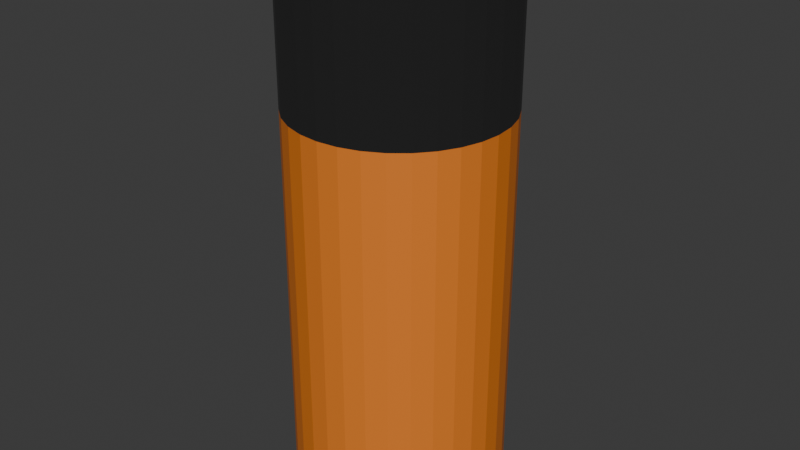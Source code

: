 # Source: Battery.blend  (saved by Blender 4.3.34; exported with 4.5.12 LTS)
import bpy
from mathutils import Matrix  # noqa: F401  (used for matrix-valued properties, if any)

bpy.ops.wm.read_factory_settings(use_empty=True)
scene = bpy.context.scene
scene.name = 'Scene'

# ---- collections
col_collection = bpy.data.collections.new('Collection'); scene.collection.children.link(col_collection)

# ---- materials (node trees are filled in below, after node groups)
mat_orange = bpy.data.materials.new('Orange')
mat_metal = bpy.data.materials.new('Metal')
mat_black = bpy.data.materials.new('Black')

# ---- material node trees
mat_orange.use_nodes = True; mat_orange.node_tree.nodes.clear()
_N = mat_orange.node_tree.nodes; _L = mat_orange.node_tree.links
n0 = _N.new('ShaderNodeBsdfPrincipled'); n0.name = 'Principled BSDF'; n0.location = (10, 300)
n0.inputs[0].default_value = (0.8007, 0.213, 0.02131, 1.0)
n1 = _N.new('ShaderNodeOutputMaterial'); n1.name = 'Material Output'; n1.location = (300, 300)
_L.new(n0.outputs[0], n1.inputs[0])
n1.is_active_output = True
mat_metal.use_nodes = True; mat_metal.node_tree.nodes.clear()
_N = mat_metal.node_tree.nodes; _L = mat_metal.node_tree.links
n0 = _N.new('ShaderNodeBsdfPrincipled'); n0.name = 'Principled BSDF'; n0.location = (10, 300)
n0.inputs[0].default_value = (0.232, 0.232, 0.232, 1.0)
n0.inputs[1].default_value = 0.7559
n0.inputs[2].default_value = 0.2559
n1 = _N.new('ShaderNodeOutputMaterial'); n1.name = 'Material Output'; n1.location = (300, 300)
_L.new(n0.outputs[0], n1.inputs[0])
n1.is_active_output = True
mat_black.use_nodes = True; mat_black.node_tree.nodes.clear()
_N = mat_black.node_tree.nodes; _L = mat_black.node_tree.links
n0 = _N.new('ShaderNodeBsdfPrincipled'); n0.name = 'Principled BSDF'; n0.location = (10, 300)
n0.inputs[0].default_value = (0.009254, 0.009254, 0.009254, 1.0)
n0.inputs[2].default_value = 1.0
n1 = _N.new('ShaderNodeOutputMaterial'); n1.name = 'Material Output'; n1.location = (300, 300)
_L.new(n0.outputs[0], n1.inputs[0])
n1.is_active_output = True

# ---- world
world_world = bpy.data.worlds.new('World'); scene.world = world_world
world_world.use_nodes = True; world_world.node_tree.nodes.clear()
_N = world_world.node_tree.nodes; _L = world_world.node_tree.links
n0 = _N.new('ShaderNodeOutputWorld'); n0.name = 'World Output'; n0.location = (300, 300)
n1 = _N.new('ShaderNodeBackground'); n1.name = 'Background'; n1.location = (10, 300)
n1.inputs[0].default_value = (0.05088, 0.05088, 0.05088, 1.0)
_L.new(n1.outputs[0], n0.inputs[0])
n0.is_active_output = True
world_world.color = (0.05088, 0.05088, 0.05088)
world_world.sun_shadow_jitter_overblur = 0.0

# ---- meshes
me_cylinder = bpy.data.meshes.new('Cylinder')
me_cylinder.from_pydata([(0.0, 1.0, 0.5058), (0.0, 0.3702, 1.0), (0.1951, 0.9808, 0.5058), (0.07222, 0.3631, 1.0), (0.3827, 0.9239, 0.5058), (0.1417, 0.342, 1.0), (0.5556, 0.8315, 0.5058), (0.2057, 0.3078, 1.0), (0.7071, 0.7071, 0.5058), (0.2618, 0.2618, 1.0), (0.8315, 0.5556, 0.5058), (0.3078, 0.2057, 1.0), (0.9239, 0.3827, 0.5058), (0.342, 0.1417, 1.0), (0.9808, 0.1951, 0.5058), (0.3631, 0.07222, 1.0), (1.0, 0.0, 0.5058), (0.3702, 0.0, 1.0), (0.9808, -0.1951, 0.5058), (0.3631, -0.07222, 1.0), (0.9239, -0.3827, 0.5058), (0.342, -0.1417, 1.0), (0.8315, -0.5556, 0.5058), (0.3078, -0.2057, 1.0), (0.7071, -0.7071, 0.5058), (0.2618, -0.2618, 1.0), (0.5556, -0.8315, 0.5058), (0.2057, -0.3078, 1.0), (0.3827, -0.9239, 0.5058), (0.1417, -0.342, 1.0), (0.1951, -0.9808, 0.5058), (0.07222, -0.3631, 1.0), (0.0, -1.0, 0.5058), (0.0, -0.3702, 1.0), (-0.1951, -0.9808, 0.5058), (-0.07222, -0.3631, 1.0), (-0.3827, -0.9239, 0.5058), (-0.1417, -0.342, 1.0), (-0.5556, -0.8315, 0.5058), (-0.2057, -0.3078, 1.0), (-0.7071, -0.7071, 0.5058), (-0.2618, -0.2618, 1.0), (-0.8315, -0.5556, 0.5058), (-0.3078, -0.2057, 1.0), (-0.9239, -0.3827, 0.5058), (-0.342, -0.1417, 1.0), (-0.9808, -0.1951, 0.5058), (-0.3631, -0.07222, 1.0), (-1.0, 0.0, 0.5058), (-0.3702, 0.0, 1.0), (-0.9808, 0.1951, 0.5058), (-0.3631, 0.07222, 1.0), (-0.9239, 0.3827, 0.5058), (-0.342, 0.1417, 1.0), (-0.8315, 0.5556, 0.5058), (-0.3078, 0.2057, 1.0), (-0.7071, 0.7071, 0.5058), (-0.2618, 0.2618, 1.0), (-0.5556, 0.8315, 0.5058), (-0.2057, 0.3078, 1.0), (-0.3827, 0.9239, 0.5058), (-0.1417, 0.342, 1.0), (-0.1951, 0.9808, 0.5058), (-0.07222, 0.3631, 1.0), (0.1951, 0.9808, 1.0), (0.0, 1.0, 1.0), (0.3827, 0.9239, 1.0), (0.5556, 0.8315, 1.0), (0.7071, 0.7071, 1.0), (0.8315, 0.5556, 1.0), (0.9239, 0.3827, 1.0), (0.9808, 0.1951, 1.0), (1.0, 0.0, 1.0), (0.9808, -0.1951, 1.0), (0.9239, -0.3827, 1.0), (0.8315, -0.5556, 1.0), (0.7071, -0.7071, 1.0), (0.5556, -0.8315, 1.0), (0.3827, -0.9239, 1.0), (0.1951, -0.9808, 1.0), (0.0, -1.0, 1.0), (-0.1951, -0.9808, 1.0), (-0.3827, -0.9239, 1.0), (-0.5556, -0.8315, 1.0), (-0.7071, -0.7071, 1.0), (-0.8315, -0.5556, 1.0), (-0.9239, -0.3827, 1.0), (-0.9808, -0.1951, 1.0), (-1.0, 0.0, 1.0), (-0.9808, 0.1951, 1.0), (-0.9239, 0.3827, 1.0), (-0.8315, 0.5556, 1.0), (-0.7071, 0.7071, 1.0), (-0.5556, 0.8315, 1.0), (-0.3827, 0.9239, 1.0), (-0.1951, 0.9808, 1.0), (0.0, 0.3702, 1.113), (0.07222, 0.3631, 1.113), (0.1417, 0.342, 1.113), (0.2057, 0.3078, 1.113), (0.2618, 0.2618, 1.113), (0.3078, 0.2057, 1.113), (0.342, 0.1417, 1.113), (0.3631, 0.07222, 1.113), (0.3702, 0.0, 1.113), (0.3631, -0.07222, 1.113), (0.342, -0.1417, 1.113), (0.3078, -0.2057, 1.113), (0.2618, -0.2618, 1.113), (0.2057, -0.3078, 1.113), (0.1417, -0.342, 1.113), (0.07222, -0.3631, 1.113), (0.0, -0.3702, 1.113), (-0.07222, -0.3631, 1.113), (-0.1417, -0.342, 1.113), (-0.2057, -0.3078, 1.113), (-0.2618, -0.2618, 1.113), (-0.3078, -0.2057, 1.113), (-0.342, -0.1417, 1.113), (-0.3631, -0.07222, 1.113), (-0.3702, 0.0, 1.113), (-0.3631, 0.07222, 1.113), (-0.342, 0.1417, 1.113), (-0.3078, 0.2057, 1.113), (-0.2618, 0.2618, 1.113), (-0.2057, 0.3078, 1.113), (-0.1417, 0.342, 1.113), (-0.07222, 0.3631, 1.113), (-2.399e-07, 1.0, -0.9902), (0.1951, 0.9808, -0.9902), (0.3827, 0.9239, -0.9902), (0.5556, 0.8315, -0.9902), (0.7071, 0.7071, -0.9902), (0.8315, 0.5556, -0.9902), (0.9239, 0.3827, -0.9902), (0.9808, 0.1951, -0.9902), (1.0, 0.0, -0.9902), (0.9808, -0.1951, -0.9902), (0.9239, -0.3827, -0.9902), (0.8315, -0.5556, -0.9902), (0.7071, -0.7071, -0.9902), (0.5556, -0.8315, -0.9902), (0.3827, -0.9239, -0.9902), (0.1951, -0.9808, -0.9902), (-2.399e-07, -1.0, -0.9902), (-0.1951, -0.9808, -0.9902), (-0.3827, -0.9239, -0.9902), (-0.5556, -0.8315, -0.9902), (-0.7071, -0.7071, -0.9902), (-0.8315, -0.5556, -0.9902), (-0.9239, -0.3827, -0.9902), (-0.9808, -0.1951, -0.9902), (-1.0, 0.0, -0.9902), (-0.9808, 0.1951, -0.9902), (-0.9239, 0.3827, -0.9902), (-0.8315, 0.5556, -0.9902), (-0.7071, 0.7071, -0.9902), (-0.5556, 0.8315, -0.9902), (-0.3827, 0.9239, -0.9902), (-0.1951, 0.9808, -0.9902)], [], [(0, 65, 64, 2), (2, 64, 66, 4), (4, 66, 67, 6), (6, 67, 68, 8), (8, 68, 69, 10), (10, 69, 70, 12), (12, 70, 71, 14), (14, 71, 72, 16), (16, 72, 73, 18), (18, 73, 74, 20), (20, 74, 75, 22), (22, 75, 76, 24), (24, 76, 77, 26), (26, 77, 78, 28), (28, 78, 79, 30), (30, 79, 80, 32), (32, 80, 81, 34), (34, 81, 82, 36), (36, 82, 83, 38), (38, 83, 84, 40), (40, 84, 85, 42), (42, 85, 86, 44), (44, 86, 87, 46), (46, 87, 88, 48), (48, 88, 89, 50), (50, 89, 90, 52), (52, 90, 91, 54), (54, 91, 92, 56), (56, 92, 93, 58), (58, 93, 94, 60), (7, 5, 98, 99), (60, 94, 95, 62), (62, 95, 65, 0), (2, 4, 130, 129), (1, 3, 64, 65), (3, 5, 66, 64), (5, 7, 67, 66), (7, 9, 68, 67), (9, 11, 69, 68), (11, 13, 70, 69), (13, 15, 71, 70), (15, 17, 72, 71), (17, 19, 73, 72), (19, 21, 74, 73), (21, 23, 75, 74), (23, 25, 76, 75), (25, 27, 77, 76), (27, 29, 78, 77), (29, 31, 79, 78), (31, 33, 80, 79), (33, 35, 81, 80), (35, 37, 82, 81), (37, 39, 83, 82), (39, 41, 84, 83), (41, 43, 85, 84), (43, 45, 86, 85), (45, 47, 87, 86), (47, 49, 88, 87), (49, 51, 89, 88), (51, 53, 90, 89), (53, 55, 91, 90), (55, 57, 92, 91), (57, 59, 93, 92), (59, 61, 94, 93), (61, 63, 95, 94), (63, 1, 65, 95), (97, 96, 127, 126, 125, 124, 123, 122, 121, 120, 119, 118, 117, 116, 115, 114, 113, 112, 111, 110, 109, 108, 107, 106, 105, 104, 103, 102, 101, 100, 99, 98), (61, 59, 125, 126), (35, 33, 112, 113), (9, 7, 99, 100), (63, 61, 126, 127), (37, 35, 113, 114), (11, 9, 100, 101), (1, 63, 127, 96), (39, 37, 114, 115), (13, 11, 101, 102), (41, 39, 115, 116), (15, 13, 102, 103), (43, 41, 116, 117), (17, 15, 103, 104), (45, 43, 117, 118), (19, 17, 104, 105), (47, 45, 118, 119), (21, 19, 105, 106), (49, 47, 119, 120), (23, 21, 106, 107), (51, 49, 120, 121), (25, 23, 107, 108), (53, 51, 121, 122), (27, 25, 108, 109), (55, 53, 122, 123), (29, 27, 109, 110), (3, 1, 96, 97), (57, 55, 123, 124), (31, 29, 110, 111), (5, 3, 97, 98), (59, 57, 124, 125), (33, 31, 111, 112), (128, 129, 130, 131, 132, 133, 134, 135, 136, 137, 138, 139, 140, 141, 142, 143, 144, 145, 146, 147, 148, 149, 150, 151, 152, 153, 154, 155, 156, 157, 158, 159), (20, 22, 139, 138), (38, 40, 148, 147), (56, 58, 157, 156), (12, 14, 135, 134), (30, 32, 144, 143), (48, 50, 153, 152), (4, 6, 131, 130), (22, 24, 140, 139), (40, 42, 149, 148), (58, 60, 158, 157), (14, 16, 136, 135), (32, 34, 145, 144), (50, 52, 154, 153), (6, 8, 132, 131), (24, 26, 141, 140), (42, 44, 150, 149), (60, 62, 159, 158), (16, 18, 137, 136), (34, 36, 146, 145), (52, 54, 155, 154), (8, 10, 133, 132), (26, 28, 142, 141), (44, 46, 151, 150), (0, 2, 129, 128), (62, 0, 128, 159), (18, 20, 138, 137), (36, 38, 147, 146), (54, 56, 156, 155), (10, 12, 134, 133), (28, 30, 143, 142), (46, 48, 152, 151)])
me_cylinder.polygons.foreach_set('material_index', [2, 2, 2, 2, 2, 2, 2, 2, 2, 2, 2, 2, 2, 2, 2, 2, 2, 2, 2, 2, 2, 2, 2, 2, 2, 2, 2, 2, 2, 2, 1, 2, 2, 0, 2, 2, 2, 2, 2, 2, 2, 2, 2, 2, 2, 2, 2, 2, 2, 2, 2, 2, 2, 2, 2, 2, 2, 2, 2, 2, 2, 2, 2, 2, 2, 2, 1, 1, 1, 1, 1, 1, 1, 1, 1, 1, 1, 1, 1, 1, 1, 1, 1, 1, 1, 1, 1, 1, 1, 1, 1, 1, 1, 1, 1, 1, 1, 1, 1, 0, 0, 0, 0, 0, 0, 0, 0, 0, 0, 0, 0, 0, 0, 0, 0, 0, 0, 0, 0, 0, 0, 0, 0, 0, 0, 0, 0, 0, 0, 0])
_uv = me_cylinder.uv_layers.new(name='UVMap')
_uv.uv.foreach_set('vector', [1.0, 0.5, 1.0, 1.0, 0.9688, 1.0, 0.9688, 0.5, 0.9688, 0.5, 0.9688, 1.0, 0.9375, 1.0, 0.9375, 0.5, 0.9375, 0.5, 0.9375, 1.0, 0.9062, 1.0, 0.9062, 0.5, 0.9062, 0.5, 0.9062, 1.0, 0.875, 1.0, 0.875, 0.5, 0.875, 0.5, 0.875, 1.0, 0.8438, 1.0, 0.8438, 0.5, 0.8438, 0.5, 0.8438, 1.0, 0.8125, 1.0, 0.8125, 0.5, 0.8125, 0.5, 0.8125, 1.0, 0.7812, 1.0, 0.7812, 0.5, 0.7812, 0.5, 0.7812, 1.0, 0.75, 1.0, 0.75, 0.5, 0.75, 0.5, 0.75, 1.0, 0.7188, 1.0, 0.7188, 0.5, 0.7188, 0.5, 0.7188, 1.0, 0.6875, 1.0, 0.6875, 0.5, 0.6875, 0.5, 0.6875, 1.0, 0.6562, 1.0, 0.6562, 0.5, 0.6562, 0.5, 0.6562, 1.0, 0.625, 1.0, 0.625, 0.5, 0.625, 0.5, 0.625, 1.0, 0.5938, 1.0, 0.5938, 0.5, 0.5938, 0.5, 0.5938, 1.0, 0.5625, 1.0, 0.5625, 0.5, 0.5625, 0.5, 0.5625, 1.0, 0.5312, 1.0, 0.5312, 0.5, 0.5312, 0.5, 0.5312, 1.0, 0.5, 1.0, 0.5, 0.5, 0.5, 0.5, 0.5, 1.0, 0.4688, 1.0, 0.4688, 0.5, 0.4688, 0.5, 0.4688, 1.0, 0.4375, 1.0, 0.4375, 0.5, 0.4375, 0.5, 0.4375, 1.0, 0.4062, 1.0, 0.4062, 0.5, 0.4062, 0.5, 0.4062, 1.0, 0.375, 1.0, 0.375, 0.5, 0.375, 0.5, 0.375, 1.0, 0.3438, 1.0, 0.3438, 0.5, 0.3438, 0.5, 0.3438, 1.0, 0.3125, 1.0, 0.3125, 0.5, 0.3125, 0.5, 0.3125, 1.0, 0.2812, 1.0, 0.2812, 0.5, 0.2812, 0.5, 0.2812, 1.0, 0.25, 1.0, 0.25, 0.5, 0.25, 0.5, 0.25, 1.0, 0.2188, 1.0, 0.2188, 0.5, 0.2188, 0.5, 0.2188, 1.0, 0.1875, 1.0, 0.1875, 0.5, 0.1875, 0.5, 0.1875, 1.0, 0.1562, 1.0, 0.1562, 0.5, 0.1562, 0.5, 0.1562, 1.0, 0.125, 1.0, 0.125, 0.5, 0.125, 0.5, 0.125, 1.0, 0.09375, 1.0, 0.09375, 0.5, 0.09375, 0.5, 0.09375, 1.0, 0.0625, 1.0, 0.0625, 0.5, 0.2994, 0.3239, 0.284, 0.3321, 0.284, 0.3321, 0.2994, 0.3239, 0.0625, 0.5, 0.0625, 1.0, 0.03125, 1.0, 0.03125, 0.5, 0.03125, 0.5, 0.03125, 1.0, 0.0, 1.0, 0.0, 0.5, 0.9688, 0.5, 0.9375, 0.5, 0.9375, 0.5, 0.9688, 0.5, 0.25, 0.3388, 0.2673, 0.3371, 0.2968, 0.4854, 0.25, 0.49, 0.2673, 0.3371, 0.284, 0.3321, 0.3418, 0.4717, 0.2968, 0.4854, 0.284, 0.3321, 0.2994, 0.3239, 0.3833, 0.4496, 0.3418, 0.4717, 0.2994, 0.3239, 0.3128, 0.3128, 0.4197, 0.4197, 0.3833, 0.4496, 0.3128, 0.3128, 0.3239, 0.2994, 0.4496, 0.3833, 0.4197, 0.4197, 0.3239, 0.2994, 0.3321, 0.284, 0.4717, 0.3418, 0.4496, 0.3833, 0.3321, 0.284, 0.3371, 0.2673, 0.4854, 0.2968, 0.4717, 0.3418, 0.3371, 0.2673, 0.3388, 0.25, 0.49, 0.25, 0.4854, 0.2968, 0.3388, 0.25, 0.3371, 0.2327, 0.4854, 0.2032, 0.49, 0.25, 0.3371, 0.2327, 0.3321, 0.216, 0.4717, 0.1582, 0.4854, 0.2032, 0.3321, 0.216, 0.3239, 0.2006, 0.4496, 0.1167, 0.4717, 0.1582, 0.3239, 0.2006, 0.3128, 0.1872, 0.4197, 0.08029, 0.4496, 0.1167, 0.3128, 0.1872, 0.2994, 0.1761, 0.3833, 0.05045, 0.4197, 0.08029, 0.2994, 0.1761, 0.284, 0.1679, 0.3418, 0.02827, 0.3833, 0.05045, 0.284, 0.1679, 0.2673, 0.1629, 0.2968, 0.01461, 0.3418, 0.02827, 0.2673, 0.1629, 0.25, 0.1612, 0.25, 0.01, 0.2968, 0.01461, 0.25, 0.1612, 0.2327, 0.1629, 0.2032, 0.01461, 0.25, 0.01, 0.2327, 0.1629, 0.216, 0.1679, 0.1582, 0.02827, 0.2032, 0.01461, 0.216, 0.1679, 0.2006, 0.1761, 0.1167, 0.05045, 0.1582, 0.02827, 0.2006, 0.1761, 0.1872, 0.1872, 0.08029, 0.08029, 0.1167, 0.05045, 0.1872, 0.1872, 0.1761, 0.2006, 0.05045, 0.1167, 0.08029, 0.08029, 0.1761, 0.2006, 0.1679, 0.216, 0.02827, 0.1582, 0.05045, 0.1167, 0.1679, 0.216, 0.1629, 0.2327, 0.01461, 0.2032, 0.02827, 0.1582, 0.1629, 0.2327, 0.1612, 0.25, 0.01, 0.25, 0.01461, 0.2032, 0.1612, 0.25, 0.1629, 0.2673, 0.01461, 0.2968, 0.01, 0.25, 0.1629, 0.2673, 0.1679, 0.284, 0.02827, 0.3418, 0.01461, 0.2968, 0.1679, 0.284, 0.1761, 0.2994, 0.05045, 0.3833, 0.02827, 0.3418, 0.1761, 0.2994, 0.1872, 0.3128, 0.08029, 0.4197, 0.05045, 0.3833, 0.1872, 0.3128, 0.2006, 0.3239, 0.1167, 0.4496, 0.08029, 0.4197, 0.2006, 0.3239, 0.216, 0.3321, 0.1582, 0.4717, 0.1167, 0.4496, 0.216, 0.3321, 0.2327, 0.3371, 0.2032, 0.4854, 0.1582, 0.4717, 0.2327, 0.3371, 0.25, 0.3388, 0.25, 0.49, 0.2032, 0.4854, 0.2673, 0.3371, 0.25, 0.3388, 0.2327, 0.3371, 0.216, 0.3321, 0.2006, 0.3239, 0.1872, 0.3128, 0.1761, 0.2994, 0.1679, 0.284, 0.1629, 0.2673, 0.1612, 0.25, 0.1629, 0.2327, 0.1679, 0.216, 0.1761, 0.2006, 0.1872, 0.1872, 0.2006, 0.1761, 0.216, 0.1679, 0.2327, 0.1629, 0.25, 0.1612, 0.2673, 0.1629, 0.284, 0.1679, 0.2994, 0.1761, 0.3128, 0.1872, 0.3239, 0.2006, 0.3321, 0.216, 0.3371, 0.2327, 0.3388, 0.25, 0.3371, 0.2673, 0.3321, 0.284, 0.3239, 0.2994, 0.3128, 0.3128, 0.2994, 0.3239, 0.284, 0.3321, 0.216, 0.3321, 0.2006, 0.3239, 0.2006, 0.3239, 0.216, 0.3321, 0.2327, 0.1629, 0.25, 0.1612, 0.25, 0.1612, 0.2327, 0.1629, 0.3128, 0.3128, 0.2994, 0.3239, 0.2994, 0.3239, 0.3128, 0.3128, 0.2327, 0.3371, 0.216, 0.3321, 0.216, 0.3321, 0.2327, 0.3371, 0.216, 0.1679, 0.2327, 0.1629, 0.2327, 0.1629, 0.216, 0.1679, 0.3239, 0.2994, 0.3128, 0.3128, 0.3128, 0.3128, 0.3239, 0.2994, 0.25, 0.3388, 0.2327, 0.3371, 0.2327, 0.3371, 0.25, 0.3388, 0.2006, 0.1761, 0.216, 0.1679, 0.216, 0.1679, 0.2006, 0.1761, 0.3321, 0.284, 0.3239, 0.2994, 0.3239, 0.2994, 0.3321, 0.284, 0.1872, 0.1872, 0.2006, 0.1761, 0.2006, 0.1761, 0.1872, 0.1872, 0.3371, 0.2673, 0.3321, 0.284, 0.3321, 0.284, 0.3371, 0.2673, 0.1761, 0.2006, 0.1872, 0.1872, 0.1872, 0.1872, 0.1761, 0.2006, 0.3388, 0.25, 0.3371, 0.2673, 0.3371, 0.2673, 0.3388, 0.25, 0.1679, 0.216, 0.1761, 0.2006, 0.1761, 0.2006, 0.1679, 0.216, 0.3371, 0.2327, 0.3388, 0.25, 0.3388, 0.25, 0.3371, 0.2327, 0.1629, 0.2327, 0.1679, 0.216, 0.1679, 0.216, 0.1629, 0.2327, 0.3321, 0.216, 0.3371, 0.2327, 0.3371, 0.2327, 0.3321, 0.216, 0.1612, 0.25, 0.1629, 0.2327, 0.1629, 0.2327, 0.1612, 0.25, 0.3239, 0.2006, 0.3321, 0.216, 0.3321, 0.216, 0.3239, 0.2006, 0.1629, 0.2673, 0.1612, 0.25, 0.1612, 0.25, 0.1629, 0.2673, 0.3128, 0.1872, 0.3239, 0.2006, 0.3239, 0.2006, 0.3128, 0.1872, 0.1679, 0.284, 0.1629, 0.2673, 0.1629, 0.2673, 0.1679, 0.284, 0.2994, 0.1761, 0.3128, 0.1872, 0.3128, 0.1872, 0.2994, 0.1761, 0.1761, 0.2994, 0.1679, 0.284, 0.1679, 0.284, 0.1761, 0.2994, 0.284, 0.1679, 0.2994, 0.1761, 0.2994, 0.1761, 0.284, 0.1679, 0.2673, 0.3371, 0.25, 0.3388, 0.25, 0.3388, 0.2673, 0.3371, 0.1872, 0.3128, 0.1761, 0.2994, 0.1761, 0.2994, 0.1872, 0.3128, 0.2673, 0.1629, 0.284, 0.1679, 0.284, 0.1679, 0.2673, 0.1629, 0.284, 0.3321, 0.2673, 0.3371, 0.2673, 0.3371, 0.284, 0.3321, 0.2006, 0.3239, 0.1872, 0.3128, 0.1872, 0.3128, 0.2006, 0.3239, 0.25, 0.1612, 0.2673, 0.1629, 0.2673, 0.1629, 0.25, 0.1612, 0.75, 0.49, 0.7968, 0.4854, 0.8418, 0.4717, 0.8833, 0.4496, 0.9197, 0.4197, 0.9496, 0.3833, 0.9717, 0.3418, 0.9854, 0.2968, 0.99, 0.25, 0.9854, 0.2032, 0.9717, 0.1582, 0.9496, 0.1167, 0.9197, 0.08029, 0.8833, 0.05045, 0.8418, 0.02827, 0.7968, 0.01461, 0.75, 0.01, 0.7032, 0.01461, 0.6582, 0.02827, 0.6167, 0.05045, 0.5803, 0.08029, 0.5504, 0.1167, 0.5283, 0.1582, 0.5146, 0.2032, 0.51, 0.25, 0.5146, 0.2968, 0.5283, 0.3418, 0.5504, 0.3833, 0.5803, 0.4197, 0.6167, 0.4496, 0.6582, 0.4717, 0.7032, 0.4854, 0.6875, 0.5, 0.6562, 0.5, 0.6562, 0.5, 0.6875, 0.5, 0.4062, 0.5, 0.375, 0.5, 0.375, 0.5, 0.4062, 0.5, 0.125, 0.5, 0.09375, 0.5, 0.09375, 0.5, 0.125, 0.5, 0.8125, 0.5, 0.7812, 0.5, 0.7812, 0.5, 0.8125, 0.5, 0.5312, 0.5, 0.5, 0.5, 0.5, 0.5, 0.5312, 0.5, 0.25, 0.5, 0.2188, 0.5, 0.2188, 0.5, 0.25, 0.5, 0.9375, 0.5, 0.9062, 0.5, 0.9062, 0.5, 0.9375, 0.5, 0.6562, 0.5, 0.625, 0.5, 0.625, 0.5, 0.6562, 0.5, 0.375, 0.5, 0.3438, 0.5, 0.3438, 0.5, 0.375, 0.5, 0.09375, 0.5, 0.0625, 0.5, 0.0625, 0.5, 0.09375, 0.5, 0.7812, 0.5, 0.75, 0.5, 0.75, 0.5, 0.7812, 0.5, 0.5, 0.5, 0.4688, 0.5, 0.4688, 0.5, 0.5, 0.5, 0.2188, 0.5, 0.1875, 0.5, 0.1875, 0.5, 0.2188, 0.5, 0.9062, 0.5, 0.875, 0.5, 0.875, 0.5, 0.9062, 0.5, 0.625, 0.5, 0.5938, 0.5, 0.5938, 0.5, 0.625, 0.5, 0.3438, 0.5, 0.3125, 0.5, 0.3125, 0.5, 0.3438, 0.5, 0.0625, 0.5, 0.03125, 0.5, 0.03125, 0.5, 0.0625, 0.5, 0.75, 0.5, 0.7188, 0.5, 0.7188, 0.5, 0.75, 0.5, 0.4688, 0.5, 0.4375, 0.5, 0.4375, 0.5, 0.4688, 0.5, 0.1875, 0.5, 0.1562, 0.5, 0.1562, 0.5, 0.1875, 0.5, 0.875, 0.5, 0.8438, 0.5, 0.8438, 0.5, 0.875, 0.5, 0.5938, 0.5, 0.5625, 0.5, 0.5625, 0.5, 0.5938, 0.5, 0.3125, 0.5, 0.2812, 0.5, 0.2812, 0.5, 0.3125, 0.5, 1.0, 0.5, 0.9688, 0.5, 0.9688, 0.5, 1.0, 0.5, 0.03125, 0.5, 0.0, 0.5, 0.0, 0.5, 0.03125, 0.5, 0.7188, 0.5, 0.6875, 0.5, 0.6875, 0.5, 0.7188, 0.5, 0.4375, 0.5, 0.4062, 0.5, 0.4062, 0.5, 0.4375, 0.5, 0.1562, 0.5, 0.125, 0.5, 0.125, 0.5, 0.1562, 0.5, 0.8438, 0.5, 0.8125, 0.5, 0.8125, 0.5, 0.8438, 0.5, 0.5625, 0.5, 0.5312, 0.5, 0.5312, 0.5, 0.5625, 0.5, 0.2812, 0.5, 0.25, 0.5, 0.25, 0.5, 0.2812, 0.5])
me_cylinder.materials.append(mat_orange)
me_cylinder.materials.append(mat_metal)
me_cylinder.materials.append(mat_black)
me_cylinder.update()

# ---- objects
ob_cylinder = bpy.data.objects.new('Cylinder', me_cylinder)

# ---- transforms, parenting, visibility, modifiers, constraints
ob_cylinder.location = (0.0, 0.0, 0.0)
ob_cylinder.scale = (0.1, 0.1, 0.25)

# ---- collection membership
col_collection.objects.link(ob_cylinder)

# ---- scene / render settings (as saved in the file)
scene.frame_start = 1; scene.frame_end = 250; scene.frame_set(1)
scene.render.engine = 'BLENDER_EEVEE_NEXT'
bpy.context.view_layer.update()

# ---- added for rendering (the .blend has no active camera and no usable light): camera, sun
cam_auto = bpy.data.cameras.new('AutoCamera')
cam_auto.lens = 50.0
cam_auto.sensor_width = 36.0
cam_auto.clip_end = 1000.0
ob_auto_camera = bpy.data.objects.new('AutoCamera', cam_auto)
scene.collection.objects.link(ob_auto_camera)
ob_auto_camera.location = (0.552301, -0.662762, 0.45713)
ob_auto_camera.rotation_euler = (1.09748, -7.21219e-08, 0.694738)
scene.camera = ob_auto_camera
light_auto_sun = bpy.data.lights.new('AutoSun', 'SUN')
light_auto_sun.energy = 3.0
light_auto_sun.angle = 0.0523599
ob_auto_sun = bpy.data.objects.new('AutoSun', light_auto_sun)
scene.collection.objects.link(ob_auto_sun)
ob_auto_sun.rotation_euler = (0.872665, 0.174533, 0.523599)
bpy.context.view_layer.update()
